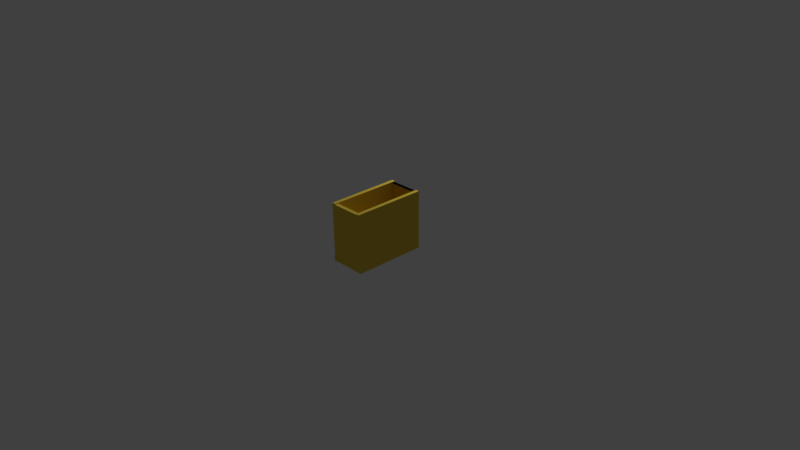 # Source: drop_box_scale.blend  (saved by Blender 2.77.0; exported with 4.5.12 LTS)
import bpy
from mathutils import Matrix  # noqa: F401  (used for matrix-valued properties, if any)

bpy.ops.wm.read_factory_settings(use_empty=True)
scene = bpy.context.scene
scene.name = 'Scene'

# ---- collections
col_collection_1 = bpy.data.collections.new('Collection 1'); scene.collection.children.link(col_collection_1)

# ---- materials (node trees are filled in below, after node groups)
mat_material_003 = bpy.data.materials.new('Material.003')
mat_material_003.alpha_threshold = 0.0
mat_material_003.use_transparent_shadow = False
mat_material_003.diffuse_color = (0.8, 0.579, 0.068, 1.0)
mat_material_003.roughness = 0.5
mat_material_001 = bpy.data.materials.new('Material.001')
mat_material_001.alpha_threshold = 0.0
mat_material_001.use_transparent_shadow = False
mat_material_001.diffuse_color = (0.8, 0.5786, 0.06845, 1.0)
mat_material_001.roughness = 0.5
mat_material_002 = bpy.data.materials.new('Material.002')
mat_material_002.alpha_threshold = 0.0
mat_material_002.use_transparent_shadow = False
mat_material_002.diffuse_color = (0.8, 0.579, 0.068, 1.0)
mat_material_002.roughness = 0.5
mat_material = bpy.data.materials.new('Material')
mat_material.alpha_threshold = 0.0
mat_material.use_transparent_shadow = False
mat_material.diffuse_color = (0.8, 0.579, 0.068, 1.0)
mat_material.roughness = 0.5
mat_material.line_color = (0.0, 0.0, 0.0, 1.0)

# ---- material node trees

# ---- world
world_world = bpy.data.worlds.new('World'); scene.world = world_world
world_world.color = (0.05088, 0.05088, 0.05088)
world_world.use_sun_shadow = False
world_world.sun_shadow_jitter_overblur = 0.0
world_world.cycles.sampling_method = 'MANUAL'

# ---- cameras
cam_camera = bpy.data.cameras.new('Camera')
cam_camera.clip_end = 100.0
cam_camera.lens = 35.0
cam_camera.sensor_width = 32.0
cam_camera.sensor_height = 18.0
cam_camera.ortho_scale = 7.314
cam_camera.dof.focus_distance = 0.0
cam_camera.dof.aperture_fstop = 128.0

# ---- lights
light_lamp = bpy.data.lights.new('Lamp', 'POINT')
light_lamp.transmission_factor = 0.0
light_lamp.cutoff_distance = 30.0
light_lamp.energy = 100.0
light_lamp.shadow_buffer_clip_start = 1.001
light_lamp.shadow_soft_size = 0.1
light_lamp.shadow_maximum_resolution = 0.006
light_lamp.use_absolute_resolution = True

# ---- meshes
me_cube_007 = bpy.data.meshes.new('Cube.007')
me_cube_007.from_pydata([(-1.0, -1.0, -1.0), (-1.0, -1.0, 1.0), (-1.0, 1.0, -1.0), (-1.0, 1.0, 1.0), (1.0, -1.0, -1.0), (1.0, -1.0, 1.0), (1.0, 1.0, -1.0), (1.0, 1.0, 1.0)], [], [(1, 3, 2, 0), (3, 7, 6, 2), (7, 5, 4, 6), (5, 1, 0, 4), (0, 2, 6, 4), (5, 7, 3, 1)])
me_cube_007.materials.append(mat_material_003)
me_cube_007.use_remesh_preserve_volume = False
me_cube_007.use_remesh_preserve_attributes = False
me_cube_007.use_mirror_vertex_groups = False
me_cube_007.update()
me_cube_006 = bpy.data.meshes.new('Cube.006')
me_cube_006.from_pydata([(-1.0, -1.0, -1.0), (-1.0, -1.0, 1.0), (-1.0, 1.0, -1.0), (-1.0, 1.0, 1.0), (1.0, -1.0, -1.0), (1.0, -1.0, 1.0), (1.0, 1.0, -1.0), (1.0, 1.0, 1.0)], [], [(1, 3, 2, 0), (3, 7, 6, 2), (7, 5, 4, 6), (5, 1, 0, 4), (0, 2, 6, 4), (5, 7, 3, 1)])
me_cube_006.materials.append(mat_material_003)
me_cube_006.use_remesh_preserve_volume = False
me_cube_006.use_remesh_preserve_attributes = False
me_cube_006.use_mirror_vertex_groups = False
me_cube_006.update()
me_cube_005 = bpy.data.meshes.new('Cube.005')
me_cube_005.from_pydata([(-1.0, -1.0, -1.0), (-1.0, -1.0, 1.0), (-1.0, 1.0, -1.0), (-1.0, 1.0, 1.0), (1.0, -1.0, -1.0), (1.0, -1.0, 1.0), (1.0, 1.0, -1.0), (1.0, 1.0, 1.0)], [], [(1, 3, 2, 0), (3, 7, 6, 2), (7, 5, 4, 6), (5, 1, 0, 4), (0, 2, 6, 4), (5, 7, 3, 1)])
me_cube_005.materials.append(mat_material_003)
me_cube_005.use_remesh_preserve_volume = False
me_cube_005.use_remesh_preserve_attributes = False
me_cube_005.use_mirror_vertex_groups = False
me_cube_005.update()
me_cube_004 = bpy.data.meshes.new('Cube.004')
me_cube_004.from_pydata([(-1.0, -1.0, -1.0), (-1.0, -1.0, 1.0), (-1.0, 1.0, -1.0), (-1.0, 1.0, 1.0), (1.0, -1.0, -1.0), (1.0, -1.0, 1.0), (1.0, 1.0, -1.0), (1.0, 1.0, 1.0)], [], [(1, 3, 2, 0), (3, 7, 6, 2), (7, 5, 4, 6), (5, 1, 0, 4), (0, 2, 6, 4), (5, 7, 3, 1)])
me_cube_004.materials.append(mat_material_003)
me_cube_004.use_remesh_preserve_volume = False
me_cube_004.use_remesh_preserve_attributes = False
me_cube_004.use_mirror_vertex_groups = False
me_cube_004.update()
me_cube_002 = bpy.data.meshes.new('Cube.002')
me_cube_002.from_pydata([(-1.0, -1.0, -1.0), (-1.0, -1.0, 1.0), (-1.0, 1.0, -1.0), (-1.0, 1.0, 1.0), (1.0, -1.0, -1.0), (1.0, -1.0, 1.0), (1.0, 1.0, -1.0), (1.0, 1.0, 1.0)], [], [(1, 3, 2, 0), (3, 7, 6, 2), (7, 5, 4, 6), (5, 1, 0, 4), (0, 2, 6, 4), (5, 7, 3, 1)])
me_cube_002.materials.append(mat_material_001)
me_cube_002.use_remesh_preserve_volume = False
me_cube_002.use_remesh_preserve_attributes = False
me_cube_002.use_mirror_vertex_groups = False
me_cube_002.update()
me_cube_001 = bpy.data.meshes.new('Cube.001')
me_cube_001.from_pydata([(-1.0, -1.0, -1.0), (-1.0, -1.0, 1.0), (-1.0, 1.0, -1.0), (-1.0, 1.0, 1.0), (1.0, -1.0, -1.0), (1.0, -1.0, 1.0), (1.0, 1.0, -1.0), (1.0, 1.0, 1.0)], [], [(1, 3, 2, 0), (3, 7, 6, 2), (7, 5, 4, 6), (5, 1, 0, 4), (0, 2, 6, 4), (5, 7, 3, 1)])
me_cube_001.materials.append(mat_material_002)
me_cube_001.use_remesh_preserve_volume = False
me_cube_001.use_remesh_preserve_attributes = False
me_cube_001.use_mirror_vertex_groups = False
me_cube_001.update()
me_cube = bpy.data.meshes.new('Cube')
me_cube.from_pydata([(1.0, 1.0, -1.0), (1.0, -1.0, -1.0), (-1.0, -1.0, -1.0), (-1.0, 1.0, -1.0), (1.0, 1.0, 1.0), (1.0, -1.0, 1.0), (-1.0, -1.0, 1.0), (-1.0, 1.0, 1.0)], [], [(0, 1, 2, 3), (4, 7, 6, 5), (0, 4, 5, 1), (1, 5, 6, 2), (2, 6, 7, 3), (4, 0, 3, 7)])
me_cube.materials.append(mat_material)
me_cube.use_remesh_preserve_volume = False
me_cube.use_remesh_preserve_attributes = False
me_cube.use_mirror_vertex_groups = False
me_cube.update()

# ---- objects
ob_cube_006 = bpy.data.objects.new('Cube.006', me_cube_007)
ob_cube_005 = bpy.data.objects.new('Cube.005', me_cube_006)
ob_cube_003 = bpy.data.objects.new('Cube.003', me_cube_005)
ob_cube_004 = bpy.data.objects.new('Cube.004', me_cube_004)
ob_cube_002 = bpy.data.objects.new('Cube.002', me_cube_002)
ob_cube_001 = bpy.data.objects.new('Cube.001', me_cube_001)
ob_cube = bpy.data.objects.new('Cube', me_cube)
ob_lamp = bpy.data.objects.new('Lamp', light_lamp)
ob_camera = bpy.data.objects.new('Camera', cam_camera)

# ---- transforms, parenting, visibility, modifiers, constraints
ob_cube_006.location = (0.06148, -0.4619, 0.4232)
ob_cube_006.rotation_euler = (0.0, -0.0, 1.571)
ob_cube_006.scale = (0.02447, 0.2447, 0.3916)
ob_cube_006.lineart.crease_threshold = 0.0
ob_cube_005.location = (0.06462, 0.4815, 0.4232)
ob_cube_005.rotation_euler = (0.0, -0.0, 1.571)
ob_cube_005.scale = (0.02447, 0.2447, 0.3916)
ob_cube_005.lineart.crease_threshold = 0.0
ob_cube_003.location = (0.06462, 0.4815, 0.4232)
ob_cube_003.rotation_euler = (0.0, -0.0, 1.571)
ob_cube_003.scale = (0.02447, 0.2447, 0.3916)
ob_cube_003.lineart.crease_threshold = 0.0
ob_cube_004.location = (0.06462, 0.4815, 0.4232)
ob_cube_004.rotation_euler = (0.0, -0.0, 1.571)
ob_cube_004.scale = (0.02447, 0.2447, 0.3916)
ob_cube_004.lineart.crease_threshold = 0.0
ob_cube_002.location = (-0.1596, 0.01299, 0.4254)
ob_cube_002.rotation_euler = (0.0, -0.0, 1.571)
ob_cube_002.scale = (0.5, 0.025, 0.4)
ob_cube_002.lineart.crease_threshold = 0.0
ob_cube_001.location = (0.2845, 0.009697, 0.4254)
ob_cube_001.rotation_euler = (0.0, -0.0, 1.571)
ob_cube_001.scale = (0.5, 0.025, 0.4)
ob_cube_001.lineart.crease_threshold = 0.0
ob_cube.location = (0.06301, 0.007342, 0.04675)
ob_cube.rotation_euler = (0.0, -0.0, 1.571)
ob_cube.scale = (0.5, 0.25, 0.02)
ob_cube.lock_rotations_4d = False
ob_cube.empty_display_type = 'ARROWS'
ob_cube.lineart.crease_threshold = 0.0
ob_lamp.location = (-0.4583, 1.514, 2.972)
ob_lamp.rotation_euler = (0.6503, 0.05522, 3.437)
ob_lamp.scale = (0.5, 0.5, 0.5)
ob_lamp.lock_rotations_4d = False
ob_lamp.empty_display_type = 'ARROWS'
ob_lamp.color = (0.0, 0.0, 0.0, 0.0)
ob_lamp.lineart.crease_threshold = 0.0
ob_camera.location = (7.481, -6.508, 5.344)
ob_camera.rotation_euler = (1.109, 0.01082, 0.8149)
ob_camera.lock_rotations_4d = False
ob_camera.empty_display_type = 'ARROWS'
ob_camera.color = (0.0, 0.0, 0.0, 0.0)
ob_camera.display_type = 'WIRE'
ob_camera.lineart.crease_threshold = 0.0

# ---- collection membership
col_collection_1.objects.link(ob_cube_006)
col_collection_1.objects.link(ob_cube_005)
col_collection_1.objects.link(ob_cube_003)
col_collection_1.objects.link(ob_cube_004)
col_collection_1.objects.link(ob_cube_002)
col_collection_1.objects.link(ob_cube_001)
col_collection_1.objects.link(ob_cube)
col_collection_1.objects.link(ob_lamp)
col_collection_1.objects.link(ob_camera)

# ---- scene / render settings (as saved in the file)
scene.camera = ob_camera
scene.frame_start = 1; scene.frame_end = 250; scene.frame_set(1)
scene.render.engine = 'BLENDER_EEVEE_NEXT'
scene.render.resolution_percentage = 50
scene.render.dither_intensity = 0.0
scene.cycles.use_denoising = False
scene.cycles.samples = 128
scene.cycles.sampling_pattern = 'TABULATED_SOBOL'
scene.cycles.light_sampling_threshold = 0.0
scene.cycles.use_adaptive_sampling = False
scene.cycles.use_light_tree = False
scene.cycles.blur_glossy = 0.0
scene.cycles.sample_clamp_indirect = 0.0
scene.view_settings.view_transform = 'Standard'
bpy.context.view_layer.update()
